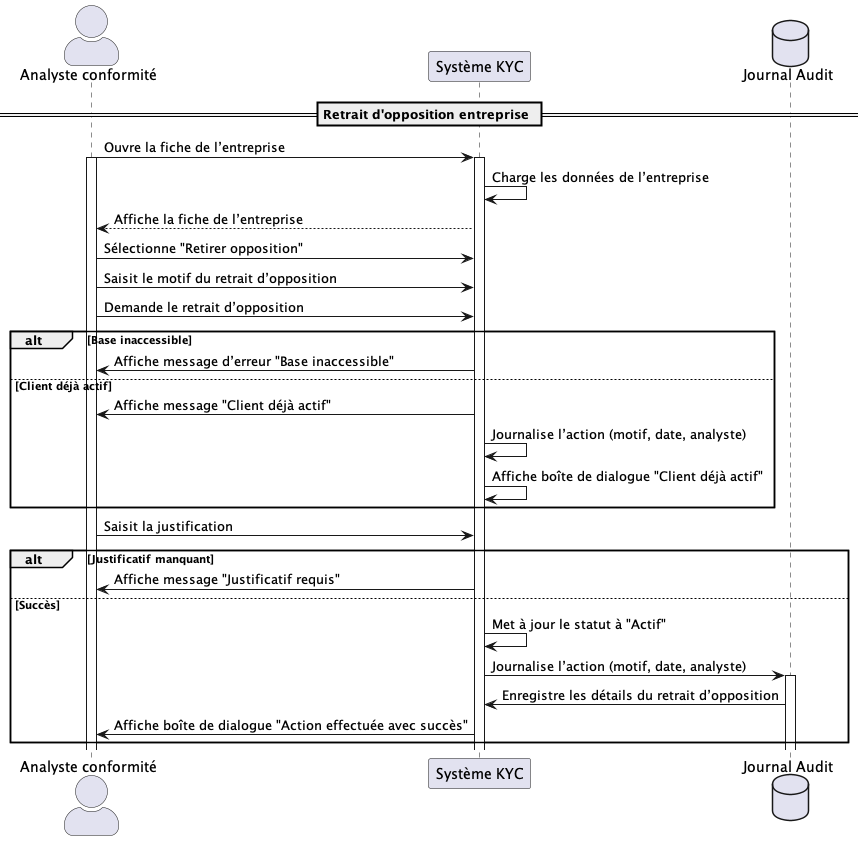

The diagram above was rendered by PlantUML. Its source (embedded in the PNG):
@startuml UC038
skinparam actorStyle awesome

actor "Analyste conformité" as Analyste
participant "Système KYC" as Système
database "Journal Audit" as Journal

== Retrait d'opposition entreprise ==

Analyste -> Système : Ouvre la fiche de l’entreprise
activate Analyste
activate Système
Système -> Système : Charge les données de l’entreprise
Système --> Analyste : Affiche la fiche de l’entreprise
Analyste -> Système : Sélectionne "Retirer opposition"
Analyste -> Système : Saisit le motif du retrait d’opposition
Analyste -> Système : Demande le retrait d’opposition
alt Base inaccessible
    Système -> Analyste : Affiche message d’erreur "Base inaccessible"
else Client déjà actif
    Système -> Analyste : Affiche message "Client déjà actif"
    Système -> Système : Journalise l’action (motif, date, analyste)
    Système -> Système : Affiche boîte de dialogue "Client déjà actif"
    end 
Analyste -> Système : Saisit la justification

alt Justificatif manquant
    Système -> Analyste : Affiche message "Justificatif requis"
else Succès
    Système -> Système : Met à jour le statut à "Actif"
    Système -> Journal : Journalise l’action (motif, date, analyste)
    activate Journal
    Journal -> Système : Enregistre les détails du retrait d’opposition
    Système -> Analyste : Affiche boîte de dialogue "Action effectuée avec succès"
end

@enduml